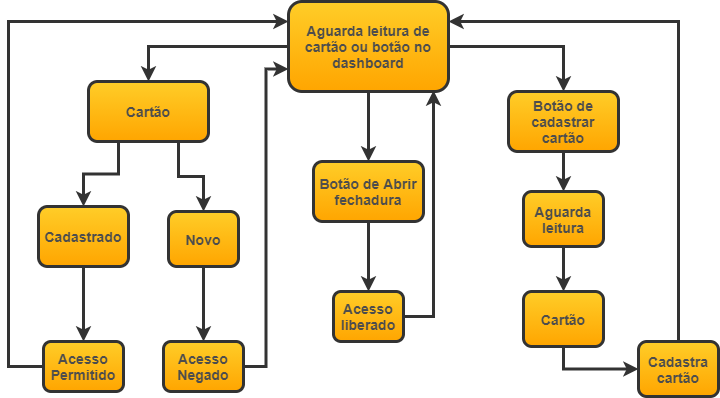

The diagram above was exported from draw.io. Its source (the exported page's mxGraphModel, read from the mxfile embedded in the PNG):
<mxGraphModel dx="1381" dy="764" grid="1" gridSize="10" guides="1" tooltips="1" connect="1" arrows="1" fold="1" page="1" pageScale="1" pageWidth="827" pageHeight="1169" math="0" shadow="0">
  <root>
    <mxCell id="0" />
    <mxCell id="1" parent="0" />
    <mxCell id="sIiyZB5FYs9X0oBT1CKv-5" style="edgeStyle=orthogonalEdgeStyle;rounded=0;orthogonalLoop=1;jettySize=auto;html=1;fillColor=#ffcd28;gradientColor=#ffa500;fontFamily=Helvetica;fontStyle=1;fontSize=14;labelBackgroundColor=none;fontColor=#4D4D4D;strokeWidth=3;strokeColor=#333333;entryX=0.5;entryY=0;entryDx=0;entryDy=0;" parent="1" source="sIiyZB5FYs9X0oBT1CKv-1" target="oXYPTvrlPUz990rgZdKf-3" edge="1">
      <mxGeometry relative="1" as="geometry">
        <mxPoint x="640" y="60" as="targetPoint" />
      </mxGeometry>
    </mxCell>
    <mxCell id="sIiyZB5FYs9X0oBT1CKv-6" style="edgeStyle=orthogonalEdgeStyle;rounded=0;orthogonalLoop=1;jettySize=auto;html=1;fillColor=#ffcd28;gradientColor=#ffa500;fontFamily=Helvetica;fontStyle=1;fontSize=14;labelBackgroundColor=none;fontColor=#4D4D4D;strokeWidth=3;strokeColor=#333333;" parent="1" source="sIiyZB5FYs9X0oBT1CKv-1" target="sIiyZB5FYs9X0oBT1CKv-3" edge="1">
      <mxGeometry relative="1" as="geometry">
        <Array as="points">
          <mxPoint x="180" y="95" />
        </Array>
      </mxGeometry>
    </mxCell>
    <mxCell id="sIiyZB5FYs9X0oBT1CKv-7" style="edgeStyle=orthogonalEdgeStyle;rounded=0;orthogonalLoop=1;jettySize=auto;html=1;fillColor=#ffcd28;gradientColor=#ffa500;fontFamily=Helvetica;fontStyle=1;fontSize=14;labelBackgroundColor=none;fontColor=#4D4D4D;strokeWidth=3;strokeColor=#333333;" parent="1" source="sIiyZB5FYs9X0oBT1CKv-1" target="sIiyZB5FYs9X0oBT1CKv-4" edge="1">
      <mxGeometry relative="1" as="geometry">
        <Array as="points">
          <mxPoint x="400" y="170" />
          <mxPoint x="400" y="170" />
        </Array>
      </mxGeometry>
    </mxCell>
    <mxCell id="sIiyZB5FYs9X0oBT1CKv-1" value="Aguarda leitura de cartão ou botão no dashboard" style="rounded=1;whiteSpace=wrap;html=1;fillColor=#ffcd28;gradientColor=#ffa500;fontFamily=Helvetica;fontStyle=1;fontSize=14;labelBackgroundColor=none;fontColor=#4D4D4D;strokeWidth=3;strokeColor=#333333;" parent="1" vertex="1">
      <mxGeometry x="320" y="50" width="160" height="90" as="geometry" />
    </mxCell>
    <mxCell id="sIiyZB5FYs9X0oBT1CKv-26" style="edgeStyle=orthogonalEdgeStyle;rounded=0;orthogonalLoop=1;jettySize=auto;html=1;fillColor=#ffcd28;gradientColor=#ffa500;fontFamily=Helvetica;fontStyle=1;fontSize=14;labelBackgroundColor=none;fontColor=#4D4D4D;strokeWidth=3;strokeColor=#333333;exitX=0.25;exitY=1;exitDx=0;exitDy=0;" parent="1" source="sIiyZB5FYs9X0oBT1CKv-3" target="sIiyZB5FYs9X0oBT1CKv-24" edge="1">
      <mxGeometry relative="1" as="geometry" />
    </mxCell>
    <mxCell id="sIiyZB5FYs9X0oBT1CKv-27" style="edgeStyle=orthogonalEdgeStyle;rounded=0;orthogonalLoop=1;jettySize=auto;html=1;fillColor=#ffcd28;gradientColor=#ffa500;fontFamily=Helvetica;fontStyle=1;fontSize=14;labelBackgroundColor=none;fontColor=#4D4D4D;strokeWidth=3;strokeColor=#333333;exitX=0.75;exitY=1;exitDx=0;exitDy=0;" parent="1" source="sIiyZB5FYs9X0oBT1CKv-3" target="sIiyZB5FYs9X0oBT1CKv-25" edge="1">
      <mxGeometry relative="1" as="geometry" />
    </mxCell>
    <mxCell id="sIiyZB5FYs9X0oBT1CKv-3" value="Cartão" style="rounded=1;whiteSpace=wrap;html=1;fillColor=#ffcd28;gradientColor=#ffa500;fontFamily=Helvetica;fontStyle=1;fontSize=14;labelBackgroundColor=none;fontColor=#4D4D4D;strokeWidth=3;strokeColor=#333333;" parent="1" vertex="1">
      <mxGeometry x="120" y="130" width="120" height="60" as="geometry" />
    </mxCell>
    <mxCell id="sIiyZB5FYs9X0oBT1CKv-33" style="edgeStyle=orthogonalEdgeStyle;rounded=0;orthogonalLoop=1;jettySize=auto;html=1;fillColor=#ffcd28;gradientColor=#ffa500;fontFamily=Helvetica;fontStyle=1;fontSize=14;labelBackgroundColor=none;fontColor=#4D4D4D;strokeWidth=3;strokeColor=#333333;exitX=0.5;exitY=0;exitDx=0;exitDy=0;" parent="1" source="sIiyZB5FYs9X0oBT1CKv-4" target="sIiyZB5FYs9X0oBT1CKv-32" edge="1">
      <mxGeometry relative="1" as="geometry">
        <Array as="points">
          <mxPoint x="400" y="305" />
        </Array>
      </mxGeometry>
    </mxCell>
    <mxCell id="sIiyZB5FYs9X0oBT1CKv-4" value="Botão de Abrir fechadura" style="rounded=1;whiteSpace=wrap;html=1;fillColor=#ffcd28;gradientColor=#ffa500;fontFamily=Helvetica;fontStyle=1;fontSize=14;labelBackgroundColor=none;fontColor=#4D4D4D;strokeWidth=3;strokeColor=#333333;" parent="1" vertex="1">
      <mxGeometry x="345" y="210" width="110" height="60" as="geometry" />
    </mxCell>
    <mxCell id="sIiyZB5FYs9X0oBT1CKv-30" style="edgeStyle=orthogonalEdgeStyle;rounded=0;orthogonalLoop=1;jettySize=auto;html=1;fillColor=#ffcd28;gradientColor=#ffa500;fontFamily=Helvetica;fontStyle=1;fontSize=14;labelBackgroundColor=none;fontColor=#4D4D4D;strokeWidth=3;strokeColor=#333333;" parent="1" source="sIiyZB5FYs9X0oBT1CKv-24" target="sIiyZB5FYs9X0oBT1CKv-28" edge="1">
      <mxGeometry relative="1" as="geometry" />
    </mxCell>
    <mxCell id="sIiyZB5FYs9X0oBT1CKv-24" value="Cadastrado" style="rounded=1;whiteSpace=wrap;html=1;fillColor=#ffcd28;gradientColor=#ffa500;fontFamily=Helvetica;fontStyle=1;fontSize=14;labelBackgroundColor=none;fontColor=#4D4D4D;strokeWidth=3;strokeColor=#333333;" parent="1" vertex="1">
      <mxGeometry x="70" y="255" width="90" height="60" as="geometry" />
    </mxCell>
    <mxCell id="sIiyZB5FYs9X0oBT1CKv-31" style="edgeStyle=orthogonalEdgeStyle;rounded=0;orthogonalLoop=1;jettySize=auto;html=1;fillColor=#ffcd28;gradientColor=#ffa500;fontFamily=Helvetica;fontStyle=1;fontSize=14;labelBackgroundColor=none;fontColor=#4D4D4D;strokeWidth=3;strokeColor=#333333;" parent="1" source="sIiyZB5FYs9X0oBT1CKv-25" target="sIiyZB5FYs9X0oBT1CKv-29" edge="1">
      <mxGeometry relative="1" as="geometry" />
    </mxCell>
    <mxCell id="sIiyZB5FYs9X0oBT1CKv-25" value="Novo" style="rounded=1;whiteSpace=wrap;html=1;fillColor=#ffcd28;gradientColor=#ffa500;fontFamily=Helvetica;fontStyle=1;fontSize=14;labelBackgroundColor=none;fontColor=#4D4D4D;strokeWidth=3;strokeColor=#333333;" parent="1" vertex="1">
      <mxGeometry x="200" y="260" width="70" height="55" as="geometry" />
    </mxCell>
    <mxCell id="sIiyZB5FYs9X0oBT1CKv-34" style="edgeStyle=orthogonalEdgeStyle;rounded=0;orthogonalLoop=1;jettySize=auto;html=1;fillColor=#ffcd28;gradientColor=#ffa500;fontFamily=Helvetica;fontStyle=1;fontSize=14;labelBackgroundColor=none;fontColor=#4D4D4D;strokeWidth=3;strokeColor=#333333;" parent="1" source="sIiyZB5FYs9X0oBT1CKv-28" edge="1">
      <mxGeometry relative="1" as="geometry">
        <Array as="points">
          <mxPoint x="40" y="415" />
          <mxPoint x="40" y="70" />
        </Array>
        <mxPoint x="320" y="70" as="targetPoint" />
      </mxGeometry>
    </mxCell>
    <mxCell id="sIiyZB5FYs9X0oBT1CKv-28" value="Acesso Permitido" style="rounded=1;whiteSpace=wrap;html=1;fillColor=#ffcd28;gradientColor=#ffa500;fontFamily=Helvetica;fontStyle=1;fontSize=14;labelBackgroundColor=none;fontColor=#4D4D4D;strokeWidth=3;strokeColor=#333333;" parent="1" vertex="1">
      <mxGeometry x="75" y="390" width="80" height="50" as="geometry" />
    </mxCell>
    <mxCell id="sIiyZB5FYs9X0oBT1CKv-35" style="edgeStyle=orthogonalEdgeStyle;rounded=0;orthogonalLoop=1;jettySize=auto;html=1;fillColor=#ffcd28;gradientColor=#ffa500;fontFamily=Helvetica;fontStyle=1;fontSize=14;labelBackgroundColor=none;fontColor=#4D4D4D;strokeWidth=3;strokeColor=#333333;entryX=0;entryY=0.75;entryDx=0;entryDy=0;" parent="1" source="sIiyZB5FYs9X0oBT1CKv-29" edge="1" target="sIiyZB5FYs9X0oBT1CKv-1">
      <mxGeometry relative="1" as="geometry">
        <mxPoint x="780" y="415" as="targetPoint" />
      </mxGeometry>
    </mxCell>
    <mxCell id="sIiyZB5FYs9X0oBT1CKv-29" value="Acesso Negado" style="rounded=1;whiteSpace=wrap;html=1;fillColor=#ffcd28;gradientColor=#ffa500;fontFamily=Helvetica;fontStyle=1;fontSize=14;labelBackgroundColor=none;fontColor=#4D4D4D;strokeWidth=3;strokeColor=#333333;" parent="1" vertex="1">
      <mxGeometry x="195" y="390" width="80" height="50" as="geometry" />
    </mxCell>
    <mxCell id="sIiyZB5FYs9X0oBT1CKv-37" style="edgeStyle=orthogonalEdgeStyle;rounded=0;orthogonalLoop=1;jettySize=auto;html=1;fillColor=#ffcd28;gradientColor=#ffa500;fontFamily=Helvetica;fontStyle=1;fontSize=14;labelBackgroundColor=none;fontColor=#4D4D4D;strokeWidth=3;strokeColor=#333333;entryX=0.906;entryY=0.989;entryDx=0;entryDy=0;entryPerimeter=0;" parent="1" source="sIiyZB5FYs9X0oBT1CKv-32" edge="1" target="sIiyZB5FYs9X0oBT1CKv-1">
      <mxGeometry relative="1" as="geometry">
        <mxPoint x="780" y="305" as="targetPoint" />
        <Array as="points">
          <mxPoint x="465" y="365" />
        </Array>
      </mxGeometry>
    </mxCell>
    <mxCell id="sIiyZB5FYs9X0oBT1CKv-32" value="Acesso liberado" style="rounded=1;whiteSpace=wrap;html=1;fillColor=#ffcd28;gradientColor=#ffa500;fontFamily=Helvetica;fontStyle=1;fontSize=14;labelBackgroundColor=none;fontColor=#4D4D4D;strokeWidth=3;strokeColor=#333333;" parent="1" vertex="1">
      <mxGeometry x="365" y="340" width="70" height="50" as="geometry" />
    </mxCell>
    <mxCell id="oXYPTvrlPUz990rgZdKf-3" value="Botão de cadastrar cartão" style="rounded=1;whiteSpace=wrap;html=1;fillColor=#ffcd28;gradientColor=#ffa500;fontFamily=Helvetica;fontStyle=1;fontSize=14;labelBackgroundColor=none;fontColor=#4D4D4D;strokeWidth=3;strokeColor=#333333;" vertex="1" parent="1">
      <mxGeometry x="540" y="140" width="110" height="60" as="geometry" />
    </mxCell>
    <mxCell id="oXYPTvrlPUz990rgZdKf-4" value="Cartão" style="rounded=1;whiteSpace=wrap;html=1;fillColor=#ffcd28;gradientColor=#ffa500;fontFamily=Helvetica;fontStyle=1;fontSize=14;labelBackgroundColor=none;fontColor=#4D4D4D;strokeWidth=3;strokeColor=#333333;" vertex="1" parent="1">
      <mxGeometry x="555" y="340" width="80" height="55" as="geometry" />
    </mxCell>
    <mxCell id="oXYPTvrlPUz990rgZdKf-5" value="Cadastra cartão" style="rounded=1;whiteSpace=wrap;html=1;fillColor=#ffcd28;gradientColor=#ffa500;fontFamily=Helvetica;fontStyle=1;fontSize=14;labelBackgroundColor=none;fontColor=#4D4D4D;strokeWidth=3;strokeColor=#333333;" vertex="1" parent="1">
      <mxGeometry x="670" y="390" width="80" height="55" as="geometry" />
    </mxCell>
    <mxCell id="oXYPTvrlPUz990rgZdKf-6" value="Aguarda leitura" style="rounded=1;whiteSpace=wrap;html=1;fillColor=#ffcd28;gradientColor=#ffa500;fontFamily=Helvetica;fontStyle=1;fontSize=14;labelBackgroundColor=none;fontColor=#4D4D4D;strokeWidth=3;strokeColor=#333333;" vertex="1" parent="1">
      <mxGeometry x="555" y="240" width="80" height="55" as="geometry" />
    </mxCell>
    <mxCell id="oXYPTvrlPUz990rgZdKf-7" style="edgeStyle=orthogonalEdgeStyle;rounded=0;orthogonalLoop=1;jettySize=auto;html=1;fillColor=#ffcd28;gradientColor=#ffa500;fontFamily=Helvetica;fontStyle=1;fontSize=14;labelBackgroundColor=none;fontColor=#4D4D4D;strokeWidth=3;strokeColor=#333333;" edge="1" parent="1" source="oXYPTvrlPUz990rgZdKf-3" target="oXYPTvrlPUz990rgZdKf-6">
      <mxGeometry relative="1" as="geometry">
        <mxPoint x="490" y="105" as="sourcePoint" />
        <mxPoint x="605" y="150" as="targetPoint" />
      </mxGeometry>
    </mxCell>
    <mxCell id="oXYPTvrlPUz990rgZdKf-8" style="edgeStyle=orthogonalEdgeStyle;rounded=0;orthogonalLoop=1;jettySize=auto;html=1;fillColor=#ffcd28;gradientColor=#ffa500;fontFamily=Helvetica;fontStyle=1;fontSize=14;labelBackgroundColor=none;fontColor=#4D4D4D;strokeWidth=3;strokeColor=#333333;" edge="1" parent="1" source="oXYPTvrlPUz990rgZdKf-6" target="oXYPTvrlPUz990rgZdKf-4">
      <mxGeometry relative="1" as="geometry">
        <mxPoint x="490" y="500" as="sourcePoint" />
        <mxPoint x="595" y="370" as="targetPoint" />
      </mxGeometry>
    </mxCell>
    <mxCell id="oXYPTvrlPUz990rgZdKf-9" style="edgeStyle=orthogonalEdgeStyle;rounded=0;orthogonalLoop=1;jettySize=auto;html=1;fillColor=#ffcd28;gradientColor=#ffa500;fontFamily=Helvetica;fontStyle=1;fontSize=14;labelBackgroundColor=none;fontColor=#4D4D4D;strokeWidth=3;strokeColor=#333333;exitX=0.5;exitY=1;exitDx=0;exitDy=0;" edge="1" parent="1" source="oXYPTvrlPUz990rgZdKf-4" target="oXYPTvrlPUz990rgZdKf-5">
      <mxGeometry relative="1" as="geometry">
        <mxPoint x="630" y="230" as="sourcePoint" />
        <mxPoint x="745" y="275" as="targetPoint" />
      </mxGeometry>
    </mxCell>
    <mxCell id="oXYPTvrlPUz990rgZdKf-10" style="edgeStyle=orthogonalEdgeStyle;rounded=0;orthogonalLoop=1;jettySize=auto;html=1;fillColor=#ffcd28;gradientColor=#ffa500;fontFamily=Helvetica;fontStyle=1;fontSize=14;labelBackgroundColor=none;fontColor=#4D4D4D;strokeWidth=3;strokeColor=#333333;exitX=0.5;exitY=0;exitDx=0;exitDy=0;" edge="1" parent="1" source="oXYPTvrlPUz990rgZdKf-5" target="sIiyZB5FYs9X0oBT1CKv-1">
      <mxGeometry relative="1" as="geometry">
        <mxPoint x="520" y="135" as="sourcePoint" />
        <mxPoint x="635" y="180" as="targetPoint" />
        <Array as="points">
          <mxPoint x="710" y="70" />
        </Array>
      </mxGeometry>
    </mxCell>
  </root>
</mxGraphModel>